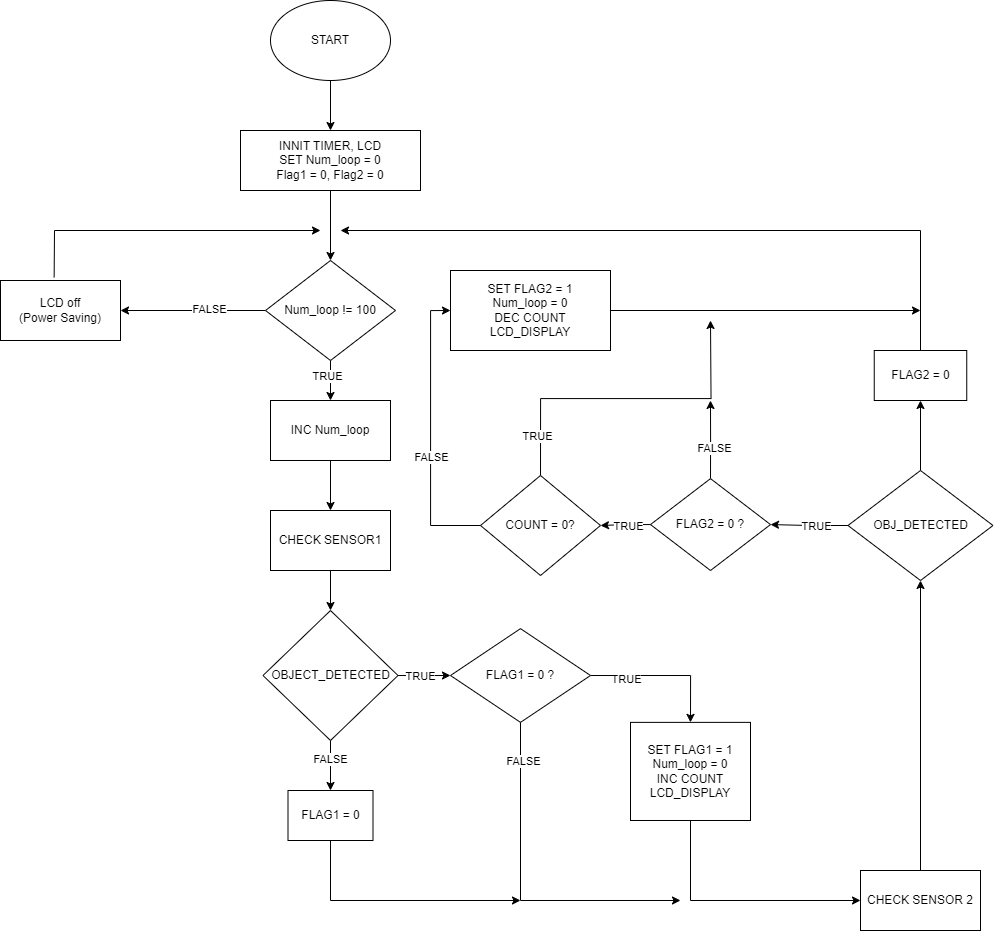

The diagram above was exported from draw.io. Its source (the exported page's mxGraphModel, read from the mxfile embedded in the PNG):
<mxGraphModel dx="1615" dy="2055" grid="1" gridSize="10" guides="1" tooltips="1" connect="1" arrows="1" fold="1" page="1" pageScale="1" pageWidth="850" pageHeight="1100" math="0" shadow="0">
  <root>
    <mxCell id="0" />
    <mxCell id="1" parent="0" />
    <mxCell id="iJzvR8BcrQDieNG3ULZ2-23" style="edgeStyle=orthogonalEdgeStyle;rounded=0;orthogonalLoop=1;jettySize=auto;html=1;exitX=0.5;exitY=1;exitDx=0;exitDy=0;entryX=0.5;entryY=0;entryDx=0;entryDy=0;" parent="1" source="iJzvR8BcrQDieNG3ULZ2-1" target="iJzvR8BcrQDieNG3ULZ2-5" edge="1">
      <mxGeometry relative="1" as="geometry" />
    </mxCell>
    <mxCell id="iJzvR8BcrQDieNG3ULZ2-1" value="START" style="ellipse;whiteSpace=wrap;html=1;" parent="1" vertex="1">
      <mxGeometry x="540" y="-50" width="120" height="80" as="geometry" />
    </mxCell>
    <mxCell id="iJzvR8BcrQDieNG3ULZ2-2" value="LCD off&lt;div&gt;(Power Saving)&lt;/div&gt;" style="rounded=0;whiteSpace=wrap;html=1;" parent="1" vertex="1">
      <mxGeometry x="270" y="230" width="120" height="60" as="geometry" />
    </mxCell>
    <mxCell id="iJzvR8BcrQDieNG3ULZ2-26" style="edgeStyle=orthogonalEdgeStyle;rounded=0;orthogonalLoop=1;jettySize=auto;html=1;exitX=0;exitY=0.5;exitDx=0;exitDy=0;entryX=1;entryY=0.5;entryDx=0;entryDy=0;" parent="1" source="iJzvR8BcrQDieNG3ULZ2-3" target="iJzvR8BcrQDieNG3ULZ2-2" edge="1">
      <mxGeometry relative="1" as="geometry" />
    </mxCell>
    <mxCell id="iJzvR8BcrQDieNG3ULZ2-29" value="FALSE" style="edgeLabel;html=1;align=center;verticalAlign=middle;resizable=0;points=[];" parent="iJzvR8BcrQDieNG3ULZ2-26" vertex="1" connectable="0">
      <mxGeometry x="-0.211" y="-2" relative="1" as="geometry">
        <mxPoint as="offset" />
      </mxGeometry>
    </mxCell>
    <mxCell id="iJzvR8BcrQDieNG3ULZ2-30" style="edgeStyle=orthogonalEdgeStyle;rounded=0;orthogonalLoop=1;jettySize=auto;html=1;exitX=0.5;exitY=1;exitDx=0;exitDy=0;entryX=0.5;entryY=0;entryDx=0;entryDy=0;" parent="1" source="iJzvR8BcrQDieNG3ULZ2-3" target="iJzvR8BcrQDieNG3ULZ2-7" edge="1">
      <mxGeometry relative="1" as="geometry" />
    </mxCell>
    <mxCell id="iJzvR8BcrQDieNG3ULZ2-31" value="TRUE" style="edgeLabel;html=1;align=center;verticalAlign=middle;resizable=0;points=[];" parent="iJzvR8BcrQDieNG3ULZ2-30" vertex="1" connectable="0">
      <mxGeometry x="-0.25" y="-4" relative="1" as="geometry">
        <mxPoint as="offset" />
      </mxGeometry>
    </mxCell>
    <mxCell id="iJzvR8BcrQDieNG3ULZ2-3" value="Num_loop != 100" style="rhombus;whiteSpace=wrap;html=1;" parent="1" vertex="1">
      <mxGeometry x="535" y="210" width="130" height="100" as="geometry" />
    </mxCell>
    <mxCell id="iJzvR8BcrQDieNG3ULZ2-24" style="edgeStyle=orthogonalEdgeStyle;rounded=0;orthogonalLoop=1;jettySize=auto;html=1;exitX=0.5;exitY=1;exitDx=0;exitDy=0;" parent="1" source="iJzvR8BcrQDieNG3ULZ2-5" target="iJzvR8BcrQDieNG3ULZ2-3" edge="1">
      <mxGeometry relative="1" as="geometry" />
    </mxCell>
    <mxCell id="iJzvR8BcrQDieNG3ULZ2-5" value="INNIT TIMER, LCD&lt;div&gt;SET Num_loop = 0&lt;/div&gt;&lt;div&gt;Flag1 = 0, Flag2 = 0&lt;/div&gt;" style="rounded=0;whiteSpace=wrap;html=1;" parent="1" vertex="1">
      <mxGeometry x="510" y="80" width="180" height="60" as="geometry" />
    </mxCell>
    <mxCell id="iJzvR8BcrQDieNG3ULZ2-32" style="edgeStyle=orthogonalEdgeStyle;rounded=0;orthogonalLoop=1;jettySize=auto;html=1;exitX=0.5;exitY=1;exitDx=0;exitDy=0;entryX=0.5;entryY=0;entryDx=0;entryDy=0;" parent="1" source="iJzvR8BcrQDieNG3ULZ2-6" target="iJzvR8BcrQDieNG3ULZ2-8" edge="1">
      <mxGeometry relative="1" as="geometry" />
    </mxCell>
    <mxCell id="iJzvR8BcrQDieNG3ULZ2-6" value="CHECK SENSOR1" style="rounded=0;whiteSpace=wrap;html=1;" parent="1" vertex="1">
      <mxGeometry x="540" y="460" width="120" height="60" as="geometry" />
    </mxCell>
    <mxCell id="iJzvR8BcrQDieNG3ULZ2-94" style="edgeStyle=orthogonalEdgeStyle;rounded=0;orthogonalLoop=1;jettySize=auto;html=1;exitX=0.5;exitY=1;exitDx=0;exitDy=0;entryX=0.5;entryY=0;entryDx=0;entryDy=0;" parent="1" source="iJzvR8BcrQDieNG3ULZ2-7" target="iJzvR8BcrQDieNG3ULZ2-6" edge="1">
      <mxGeometry relative="1" as="geometry" />
    </mxCell>
    <mxCell id="iJzvR8BcrQDieNG3ULZ2-7" value="INC Num_loop" style="rounded=0;whiteSpace=wrap;html=1;" parent="1" vertex="1">
      <mxGeometry x="540" y="350" width="120" height="60" as="geometry" />
    </mxCell>
    <mxCell id="iJzvR8BcrQDieNG3ULZ2-34" style="edgeStyle=orthogonalEdgeStyle;rounded=0;orthogonalLoop=1;jettySize=auto;html=1;entryX=0;entryY=0.5;entryDx=0;entryDy=0;" parent="1" source="iJzvR8BcrQDieNG3ULZ2-8" target="iJzvR8BcrQDieNG3ULZ2-11" edge="1">
      <mxGeometry relative="1" as="geometry" />
    </mxCell>
    <mxCell id="iJzvR8BcrQDieNG3ULZ2-36" value="TRUE" style="edgeLabel;html=1;align=center;verticalAlign=middle;resizable=0;points=[];" parent="iJzvR8BcrQDieNG3ULZ2-34" vertex="1" connectable="0">
      <mxGeometry x="-0.1504" relative="1" as="geometry">
        <mxPoint as="offset" />
      </mxGeometry>
    </mxCell>
    <mxCell id="iJzvR8BcrQDieNG3ULZ2-37" style="edgeStyle=orthogonalEdgeStyle;rounded=0;orthogonalLoop=1;jettySize=auto;html=1;entryX=0.5;entryY=0;entryDx=0;entryDy=0;" parent="1" source="iJzvR8BcrQDieNG3ULZ2-8" target="iJzvR8BcrQDieNG3ULZ2-13" edge="1">
      <mxGeometry relative="1" as="geometry" />
    </mxCell>
    <mxCell id="iJzvR8BcrQDieNG3ULZ2-38" value="FALSE" style="edgeLabel;html=1;align=center;verticalAlign=middle;resizable=0;points=[];" parent="iJzvR8BcrQDieNG3ULZ2-37" vertex="1" connectable="0">
      <mxGeometry x="-0.24" y="-1" relative="1" as="geometry">
        <mxPoint as="offset" />
      </mxGeometry>
    </mxCell>
    <mxCell id="iJzvR8BcrQDieNG3ULZ2-8" value="OBJECT_DETECTED" style="rhombus;whiteSpace=wrap;html=1;" parent="1" vertex="1">
      <mxGeometry x="532.5" y="560" width="135" height="130" as="geometry" />
    </mxCell>
    <mxCell id="iJzvR8BcrQDieNG3ULZ2-35" style="edgeStyle=orthogonalEdgeStyle;rounded=0;orthogonalLoop=1;jettySize=auto;html=1;exitX=1;exitY=0.5;exitDx=0;exitDy=0;entryX=0.5;entryY=0;entryDx=0;entryDy=0;" parent="1" source="iJzvR8BcrQDieNG3ULZ2-11" target="iJzvR8BcrQDieNG3ULZ2-12" edge="1">
      <mxGeometry relative="1" as="geometry" />
    </mxCell>
    <mxCell id="iJzvR8BcrQDieNG3ULZ2-47" value="TRUE" style="edgeLabel;html=1;align=center;verticalAlign=middle;resizable=0;points=[];" parent="iJzvR8BcrQDieNG3ULZ2-35" vertex="1" connectable="0">
      <mxGeometry x="-0.5261" y="-3" relative="1" as="geometry">
        <mxPoint as="offset" />
      </mxGeometry>
    </mxCell>
    <mxCell id="iJzvR8BcrQDieNG3ULZ2-11" value="FLAG1 = 0 ?" style="rhombus;whiteSpace=wrap;html=1;" parent="1" vertex="1">
      <mxGeometry x="720" y="578.13" width="140" height="93.75" as="geometry" />
    </mxCell>
    <mxCell id="iJzvR8BcrQDieNG3ULZ2-12" value="SET FLAG1 = 1&lt;div&gt;Num_loop = 0&lt;br&gt;&lt;div&gt;INC COUNT&lt;/div&gt;&lt;div&gt;LCD_DISPLAY&lt;/div&gt;&lt;/div&gt;" style="rounded=0;whiteSpace=wrap;html=1;" parent="1" vertex="1">
      <mxGeometry x="900" y="671.88" width="120" height="98.12" as="geometry" />
    </mxCell>
    <mxCell id="iJzvR8BcrQDieNG3ULZ2-13" value="FLAG1 = 0" style="rounded=0;whiteSpace=wrap;html=1;" parent="1" vertex="1">
      <mxGeometry x="557.5" y="740" width="85" height="50" as="geometry" />
    </mxCell>
    <mxCell id="iJzvR8BcrQDieNG3ULZ2-28" value="" style="endArrow=classic;html=1;rounded=0;exitX=0.447;exitY=-0.053;exitDx=0;exitDy=0;exitPerimeter=0;" parent="1" source="iJzvR8BcrQDieNG3ULZ2-2" edge="1">
      <mxGeometry width="50" height="50" relative="1" as="geometry">
        <mxPoint x="670" y="200" as="sourcePoint" />
        <mxPoint x="590" y="180" as="targetPoint" />
        <Array as="points">
          <mxPoint x="324" y="180" />
        </Array>
      </mxGeometry>
    </mxCell>
    <mxCell id="iJzvR8BcrQDieNG3ULZ2-42" value="" style="endArrow=classic;html=1;rounded=0;exitX=0.5;exitY=1;exitDx=0;exitDy=0;" parent="1" source="iJzvR8BcrQDieNG3ULZ2-11" edge="1">
      <mxGeometry width="50" height="50" relative="1" as="geometry">
        <mxPoint x="670" y="800" as="sourcePoint" />
        <mxPoint x="950" y="850" as="targetPoint" />
        <Array as="points">
          <mxPoint x="790" y="850" />
        </Array>
      </mxGeometry>
    </mxCell>
    <mxCell id="iJzvR8BcrQDieNG3ULZ2-48" value="FALSE" style="edgeLabel;html=1;align=center;verticalAlign=middle;resizable=0;points=[];" parent="iJzvR8BcrQDieNG3ULZ2-42" vertex="1" connectable="0">
      <mxGeometry x="-0.7689" y="2" relative="1" as="geometry">
        <mxPoint as="offset" />
      </mxGeometry>
    </mxCell>
    <mxCell id="iJzvR8BcrQDieNG3ULZ2-44" value="" style="endArrow=classic;html=1;rounded=0;exitX=0.5;exitY=1;exitDx=0;exitDy=0;entryX=0;entryY=0.5;entryDx=0;entryDy=0;" parent="1" source="iJzvR8BcrQDieNG3ULZ2-12" target="iJzvR8BcrQDieNG3ULZ2-60" edge="1">
      <mxGeometry width="50" height="50" relative="1" as="geometry">
        <mxPoint x="670" y="800" as="sourcePoint" />
        <mxPoint x="790" y="870" as="targetPoint" />
        <Array as="points">
          <mxPoint x="960" y="850" />
        </Array>
      </mxGeometry>
    </mxCell>
    <mxCell id="iJzvR8BcrQDieNG3ULZ2-63" style="edgeStyle=orthogonalEdgeStyle;rounded=0;orthogonalLoop=1;jettySize=auto;html=1;exitX=0.5;exitY=0;exitDx=0;exitDy=0;entryX=0.5;entryY=1;entryDx=0;entryDy=0;" parent="1" source="iJzvR8BcrQDieNG3ULZ2-60" target="iJzvR8BcrQDieNG3ULZ2-62" edge="1">
      <mxGeometry relative="1" as="geometry" />
    </mxCell>
    <mxCell id="iJzvR8BcrQDieNG3ULZ2-60" value="CHECK SENSOR 2" style="rounded=0;whiteSpace=wrap;html=1;" parent="1" vertex="1">
      <mxGeometry x="1130" y="820" width="120" height="60" as="geometry" />
    </mxCell>
    <mxCell id="iJzvR8BcrQDieNG3ULZ2-61" value="" style="endArrow=classic;html=1;rounded=0;exitX=0.5;exitY=1;exitDx=0;exitDy=0;" parent="1" source="iJzvR8BcrQDieNG3ULZ2-13" edge="1">
      <mxGeometry width="50" height="50" relative="1" as="geometry">
        <mxPoint x="960" y="720" as="sourcePoint" />
        <mxPoint x="790" y="850" as="targetPoint" />
        <Array as="points">
          <mxPoint x="600" y="850" />
        </Array>
      </mxGeometry>
    </mxCell>
    <mxCell id="iJzvR8BcrQDieNG3ULZ2-77" style="edgeStyle=orthogonalEdgeStyle;rounded=0;orthogonalLoop=1;jettySize=auto;html=1;exitX=0;exitY=0.5;exitDx=0;exitDy=0;entryX=1;entryY=0.5;entryDx=0;entryDy=0;" parent="1" source="iJzvR8BcrQDieNG3ULZ2-62" target="iJzvR8BcrQDieNG3ULZ2-71" edge="1">
      <mxGeometry relative="1" as="geometry" />
    </mxCell>
    <mxCell id="iJzvR8BcrQDieNG3ULZ2-78" value="TRUE" style="edgeLabel;html=1;align=center;verticalAlign=middle;resizable=0;points=[];" parent="iJzvR8BcrQDieNG3ULZ2-77" vertex="1" connectable="0">
      <mxGeometry x="-0.1789" relative="1" as="geometry">
        <mxPoint as="offset" />
      </mxGeometry>
    </mxCell>
    <mxCell id="iJzvR8BcrQDieNG3ULZ2-91" style="edgeStyle=orthogonalEdgeStyle;rounded=0;orthogonalLoop=1;jettySize=auto;html=1;exitX=0.5;exitY=0;exitDx=0;exitDy=0;entryX=0.5;entryY=1;entryDx=0;entryDy=0;" parent="1" source="iJzvR8BcrQDieNG3ULZ2-62" target="iJzvR8BcrQDieNG3ULZ2-76" edge="1">
      <mxGeometry relative="1" as="geometry" />
    </mxCell>
    <mxCell id="iJzvR8BcrQDieNG3ULZ2-62" value="OBJ_DETECTED" style="rhombus;whiteSpace=wrap;html=1;" parent="1" vertex="1">
      <mxGeometry x="1117.5" y="420" width="145" height="110" as="geometry" />
    </mxCell>
    <mxCell id="iJzvR8BcrQDieNG3ULZ2-79" style="edgeStyle=orthogonalEdgeStyle;rounded=0;orthogonalLoop=1;jettySize=auto;html=1;exitX=0;exitY=0.5;exitDx=0;exitDy=0;" parent="1" source="iJzvR8BcrQDieNG3ULZ2-71" target="iJzvR8BcrQDieNG3ULZ2-73" edge="1">
      <mxGeometry relative="1" as="geometry" />
    </mxCell>
    <mxCell id="iJzvR8BcrQDieNG3ULZ2-80" value="TRUE" style="edgeLabel;html=1;align=center;verticalAlign=middle;resizable=0;points=[];" parent="iJzvR8BcrQDieNG3ULZ2-79" vertex="1" connectable="0">
      <mxGeometry x="-0.1201" y="1" relative="1" as="geometry">
        <mxPoint as="offset" />
      </mxGeometry>
    </mxCell>
    <mxCell id="iJzvR8BcrQDieNG3ULZ2-89" style="edgeStyle=orthogonalEdgeStyle;rounded=0;orthogonalLoop=1;jettySize=auto;html=1;exitX=0.5;exitY=0;exitDx=0;exitDy=0;" parent="1" source="iJzvR8BcrQDieNG3ULZ2-71" edge="1">
      <mxGeometry relative="1" as="geometry">
        <mxPoint x="980" y="350" as="targetPoint" />
      </mxGeometry>
    </mxCell>
    <mxCell id="iJzvR8BcrQDieNG3ULZ2-90" value="FALSE" style="edgeLabel;html=1;align=center;verticalAlign=middle;resizable=0;points=[];" parent="iJzvR8BcrQDieNG3ULZ2-89" vertex="1" connectable="0">
      <mxGeometry x="-0.2136" y="-3" relative="1" as="geometry">
        <mxPoint as="offset" />
      </mxGeometry>
    </mxCell>
    <mxCell id="iJzvR8BcrQDieNG3ULZ2-71" value="FLAG2 = 0 ?" style="rhombus;whiteSpace=wrap;html=1;" parent="1" vertex="1">
      <mxGeometry x="920" y="428.12" width="120" height="91.88" as="geometry" />
    </mxCell>
    <mxCell id="iJzvR8BcrQDieNG3ULZ2-83" style="edgeStyle=orthogonalEdgeStyle;rounded=0;orthogonalLoop=1;jettySize=auto;html=1;exitX=0;exitY=0.5;exitDx=0;exitDy=0;entryX=0;entryY=0.5;entryDx=0;entryDy=0;" parent="1" source="iJzvR8BcrQDieNG3ULZ2-73" target="iJzvR8BcrQDieNG3ULZ2-74" edge="1">
      <mxGeometry relative="1" as="geometry" />
    </mxCell>
    <mxCell id="iJzvR8BcrQDieNG3ULZ2-84" value="FALSE" style="edgeLabel;html=1;align=center;verticalAlign=middle;resizable=0;points=[];" parent="iJzvR8BcrQDieNG3ULZ2-83" vertex="1" connectable="0">
      <mxGeometry x="-0.17" relative="1" as="geometry">
        <mxPoint as="offset" />
      </mxGeometry>
    </mxCell>
    <mxCell id="iJzvR8BcrQDieNG3ULZ2-85" style="edgeStyle=orthogonalEdgeStyle;rounded=0;orthogonalLoop=1;jettySize=auto;html=1;exitX=0.5;exitY=0;exitDx=0;exitDy=0;" parent="1" source="iJzvR8BcrQDieNG3ULZ2-73" edge="1">
      <mxGeometry relative="1" as="geometry">
        <mxPoint x="980" y="270" as="targetPoint" />
      </mxGeometry>
    </mxCell>
    <mxCell id="iJzvR8BcrQDieNG3ULZ2-88" value="TRUE" style="edgeLabel;html=1;align=center;verticalAlign=middle;resizable=0;points=[];" parent="iJzvR8BcrQDieNG3ULZ2-85" vertex="1" connectable="0">
      <mxGeometry x="-0.7573" y="4" relative="1" as="geometry">
        <mxPoint as="offset" />
      </mxGeometry>
    </mxCell>
    <mxCell id="iJzvR8BcrQDieNG3ULZ2-73" value="COUNT = 0?" style="rhombus;whiteSpace=wrap;html=1;" parent="1" vertex="1">
      <mxGeometry x="750" y="425" width="120" height="100" as="geometry" />
    </mxCell>
    <mxCell id="iJzvR8BcrQDieNG3ULZ2-74" value="SET FLAG2 = 1&lt;div&gt;Num_loop = 0&lt;br&gt;&lt;div&gt;DEC COUNT&lt;/div&gt;&lt;div&gt;LCD_DISPLAY&lt;/div&gt;&lt;/div&gt;" style="rounded=0;whiteSpace=wrap;html=1;" parent="1" vertex="1">
      <mxGeometry x="720" y="220" width="160" height="80" as="geometry" />
    </mxCell>
    <mxCell id="iJzvR8BcrQDieNG3ULZ2-76" value="FLAG2 = 0" style="rounded=0;whiteSpace=wrap;html=1;" parent="1" vertex="1">
      <mxGeometry x="1143.75" y="300.0000000000001" width="92.5" height="50" as="geometry" />
    </mxCell>
    <mxCell id="iJzvR8BcrQDieNG3ULZ2-87" value="" style="endArrow=classic;html=1;rounded=0;exitX=1;exitY=0.5;exitDx=0;exitDy=0;" parent="1" source="iJzvR8BcrQDieNG3ULZ2-74" edge="1">
      <mxGeometry width="50" height="50" relative="1" as="geometry">
        <mxPoint x="860" y="326.87" as="sourcePoint" />
        <mxPoint x="1190" y="260" as="targetPoint" />
        <Array as="points" />
      </mxGeometry>
    </mxCell>
    <mxCell id="iJzvR8BcrQDieNG3ULZ2-93" value="" style="endArrow=classic;html=1;rounded=0;exitX=0.5;exitY=0;exitDx=0;exitDy=0;" parent="1" source="iJzvR8BcrQDieNG3ULZ2-76" edge="1">
      <mxGeometry width="50" height="50" relative="1" as="geometry">
        <mxPoint x="960" y="330" as="sourcePoint" />
        <mxPoint x="610" y="180" as="targetPoint" />
        <Array as="points">
          <mxPoint x="1190" y="180" />
        </Array>
      </mxGeometry>
    </mxCell>
  </root>
</mxGraphModel>